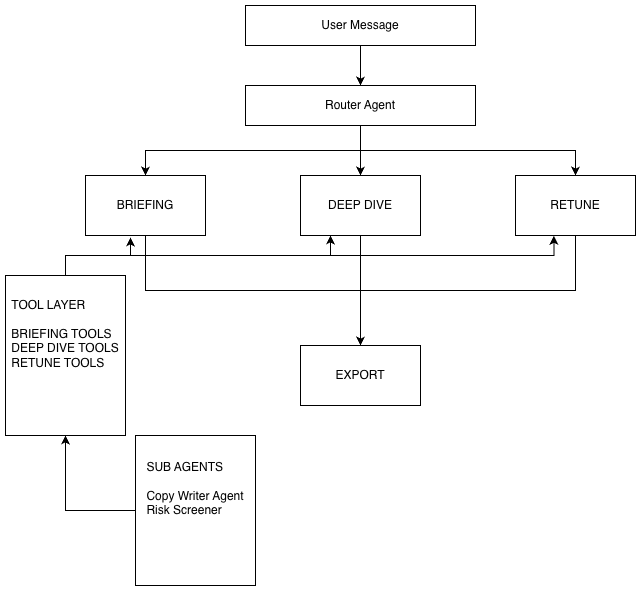

The diagram above was exported from draw.io. Its source (the exported page's mxGraphModel, read from the mxfile embedded in the PNG):
<mxGraphModel dx="1414" dy="761" grid="1" gridSize="10" guides="1" tooltips="1" connect="1" arrows="1" fold="1" page="1" pageScale="1" pageWidth="850" pageHeight="1100" math="0" shadow="0">
  <root>
    <mxCell id="0" />
    <mxCell id="1" parent="0" />
    <mxCell id="waL_IfuMXG3W0KDhrQ7O-6" edge="1" parent="1" source="waL_IfuMXG3W0KDhrQ7O-1" style="edgeStyle=orthogonalEdgeStyle;rounded=0;orthogonalLoop=1;jettySize=auto;html=1;entryX=0.5;entryY=0;entryDx=0;entryDy=0;" target="waL_IfuMXG3W0KDhrQ7O-5">
      <mxGeometry relative="1" as="geometry" />
    </mxCell>
    <mxCell id="waL_IfuMXG3W0KDhrQ7O-1" parent="1" style="rounded=0;whiteSpace=wrap;html=1;" value="User Message" vertex="1">
      <mxGeometry height="40" width="230" x="280" y="40" as="geometry" />
    </mxCell>
    <mxCell id="waL_IfuMXG3W0KDhrQ7O-11" edge="1" parent="1" source="waL_IfuMXG3W0KDhrQ7O-2" style="edgeStyle=orthogonalEdgeStyle;rounded=0;orthogonalLoop=1;jettySize=auto;html=1;exitX=0.5;exitY=1;exitDx=0;exitDy=0;" target="waL_IfuMXG3W0KDhrQ7O-10">
      <mxGeometry relative="1" as="geometry" />
    </mxCell>
    <mxCell id="waL_IfuMXG3W0KDhrQ7O-2" parent="1" style="rounded=0;whiteSpace=wrap;html=1;" value="BRIEFING" vertex="1">
      <mxGeometry height="60" width="120" x="120" y="210" as="geometry" />
    </mxCell>
    <mxCell id="waL_IfuMXG3W0KDhrQ7O-12" edge="1" parent="1" source="waL_IfuMXG3W0KDhrQ7O-3" style="edgeStyle=orthogonalEdgeStyle;rounded=0;orthogonalLoop=1;jettySize=auto;html=1;entryX=0.5;entryY=0;entryDx=0;entryDy=0;" target="waL_IfuMXG3W0KDhrQ7O-10">
      <mxGeometry relative="1" as="geometry" />
    </mxCell>
    <mxCell id="waL_IfuMXG3W0KDhrQ7O-3" parent="1" style="rounded=0;whiteSpace=wrap;html=1;" value="DEEP DIVE" vertex="1">
      <mxGeometry height="60" width="120" x="335" y="210" as="geometry" />
    </mxCell>
    <mxCell id="waL_IfuMXG3W0KDhrQ7O-13" edge="1" parent="1" source="waL_IfuMXG3W0KDhrQ7O-4" style="edgeStyle=orthogonalEdgeStyle;rounded=0;orthogonalLoop=1;jettySize=auto;html=1;entryX=0.5;entryY=0;entryDx=0;entryDy=0;exitX=0.5;exitY=1;exitDx=0;exitDy=0;" target="waL_IfuMXG3W0KDhrQ7O-10">
      <mxGeometry relative="1" as="geometry" />
    </mxCell>
    <mxCell id="waL_IfuMXG3W0KDhrQ7O-4" parent="1" style="rounded=0;whiteSpace=wrap;html=1;" value="RETUNE" vertex="1">
      <mxGeometry height="60" width="120" x="550" y="210" as="geometry" />
    </mxCell>
    <mxCell id="waL_IfuMXG3W0KDhrQ7O-7" edge="1" parent="1" source="waL_IfuMXG3W0KDhrQ7O-5" style="edgeStyle=orthogonalEdgeStyle;rounded=0;orthogonalLoop=1;jettySize=auto;html=1;exitX=0.5;exitY=1;exitDx=0;exitDy=0;" target="waL_IfuMXG3W0KDhrQ7O-2">
      <mxGeometry relative="1" as="geometry" />
    </mxCell>
    <mxCell id="waL_IfuMXG3W0KDhrQ7O-8" edge="1" parent="1" source="waL_IfuMXG3W0KDhrQ7O-5" style="edgeStyle=orthogonalEdgeStyle;rounded=0;orthogonalLoop=1;jettySize=auto;html=1;entryX=0.5;entryY=0;entryDx=0;entryDy=0;" target="waL_IfuMXG3W0KDhrQ7O-3">
      <mxGeometry relative="1" as="geometry" />
    </mxCell>
    <mxCell id="waL_IfuMXG3W0KDhrQ7O-9" edge="1" parent="1" source="waL_IfuMXG3W0KDhrQ7O-5" style="edgeStyle=orthogonalEdgeStyle;rounded=0;orthogonalLoop=1;jettySize=auto;html=1;entryX=0.5;entryY=0;entryDx=0;entryDy=0;exitX=0.5;exitY=1;exitDx=0;exitDy=0;" target="waL_IfuMXG3W0KDhrQ7O-4">
      <mxGeometry relative="1" as="geometry" />
    </mxCell>
    <mxCell id="waL_IfuMXG3W0KDhrQ7O-5" parent="1" style="rounded=0;whiteSpace=wrap;html=1;" value="Router Agent" vertex="1">
      <mxGeometry height="40" width="230" x="280" y="120" as="geometry" />
    </mxCell>
    <mxCell id="waL_IfuMXG3W0KDhrQ7O-10" parent="1" style="rounded=0;whiteSpace=wrap;html=1;" value="EXPORT" vertex="1">
      <mxGeometry height="60" width="120" x="335" y="380" as="geometry" />
    </mxCell>
    <mxCell id="waL_IfuMXG3W0KDhrQ7O-19" edge="1" parent="1" source="waL_IfuMXG3W0KDhrQ7O-14" style="edgeStyle=orthogonalEdgeStyle;rounded=0;orthogonalLoop=1;jettySize=auto;html=1;exitX=0.5;exitY=0;exitDx=0;exitDy=0;entryX=0.25;entryY=1;entryDx=0;entryDy=0;" target="waL_IfuMXG3W0KDhrQ7O-3">
      <mxGeometry relative="1" as="geometry" />
    </mxCell>
    <mxCell id="waL_IfuMXG3W0KDhrQ7O-14" parent="1" style="rounded=0;whiteSpace=wrap;html=1;" value="&lt;div style=&quot;text-align: left;&quot;&gt;TOOL LAYER&lt;/div&gt;&lt;div style=&quot;text-align: left;&quot;&gt;&lt;br&gt;&lt;/div&gt;&lt;div style=&quot;text-align: left;&quot;&gt;BRIEFING TOOLS&lt;/div&gt;&lt;div style=&quot;text-align: left;&quot;&gt;DEEP DIVE TOOLS&lt;/div&gt;&lt;div style=&quot;text-align: left;&quot;&gt;RETUNE TOOLS&lt;/div&gt;&lt;div style=&quot;text-align: left;&quot;&gt;&lt;br&gt;&lt;/div&gt;&lt;div&gt;&amp;nbsp;&lt;br&gt;&lt;div&gt;&lt;br&gt;&lt;/div&gt;&lt;/div&gt;" vertex="1">
      <mxGeometry height="160" width="120" x="40" y="310" as="geometry" />
    </mxCell>
    <mxCell id="waL_IfuMXG3W0KDhrQ7O-22" edge="1" parent="1" source="waL_IfuMXG3W0KDhrQ7O-16" style="edgeStyle=orthogonalEdgeStyle;rounded=0;orthogonalLoop=1;jettySize=auto;html=1;entryX=0.5;entryY=1;entryDx=0;entryDy=0;" target="waL_IfuMXG3W0KDhrQ7O-14">
      <mxGeometry relative="1" as="geometry" />
    </mxCell>
    <mxCell id="waL_IfuMXG3W0KDhrQ7O-16" parent="1" style="rounded=0;whiteSpace=wrap;html=1;" value="&lt;div style=&quot;text-align: left;&quot;&gt;SUB AGENTS&lt;/div&gt;&lt;div style=&quot;text-align: left;&quot;&gt;&lt;br&gt;&lt;/div&gt;&lt;div style=&quot;text-align: left;&quot;&gt;&lt;span style=&quot;background-color: transparent; color: light-dark(rgb(0, 0, 0), rgb(255, 255, 255));&quot;&gt;Copy Writer Agent&lt;/span&gt;&lt;/div&gt;&lt;div style=&quot;text-align: left;&quot;&gt;Risk Screener&lt;/div&gt;&lt;div style=&quot;text-align: left;&quot;&gt;&lt;br&gt;&lt;/div&gt;&lt;div&gt;&amp;nbsp;&lt;br&gt;&lt;div&gt;&lt;br&gt;&lt;/div&gt;&lt;/div&gt;" vertex="1">
      <mxGeometry height="150" width="120" x="170" y="470" as="geometry" />
    </mxCell>
    <mxCell id="waL_IfuMXG3W0KDhrQ7O-18" edge="1" parent="1" style="edgeStyle=orthogonalEdgeStyle;rounded=0;orthogonalLoop=1;jettySize=auto;html=1;entryX=0.375;entryY=1.033;entryDx=0;entryDy=0;entryPerimeter=0;" target="waL_IfuMXG3W0KDhrQ7O-2">
      <mxGeometry relative="1" as="geometry">
        <Array as="points">
          <mxPoint x="100" y="290" />
          <mxPoint x="165" y="290" />
        </Array>
        <mxPoint x="100" y="310" as="sourcePoint" />
      </mxGeometry>
    </mxCell>
    <mxCell id="waL_IfuMXG3W0KDhrQ7O-20" edge="1" parent="1" source="waL_IfuMXG3W0KDhrQ7O-14" style="edgeStyle=orthogonalEdgeStyle;rounded=0;orthogonalLoop=1;jettySize=auto;html=1;entryX=0.32;entryY=1.006;entryDx=0;entryDy=0;entryPerimeter=0;" target="waL_IfuMXG3W0KDhrQ7O-4">
      <mxGeometry relative="1" as="geometry">
        <Array as="points">
          <mxPoint x="100" y="290" />
          <mxPoint x="588" y="290" />
        </Array>
      </mxGeometry>
    </mxCell>
  </root>
</mxGraphModel>